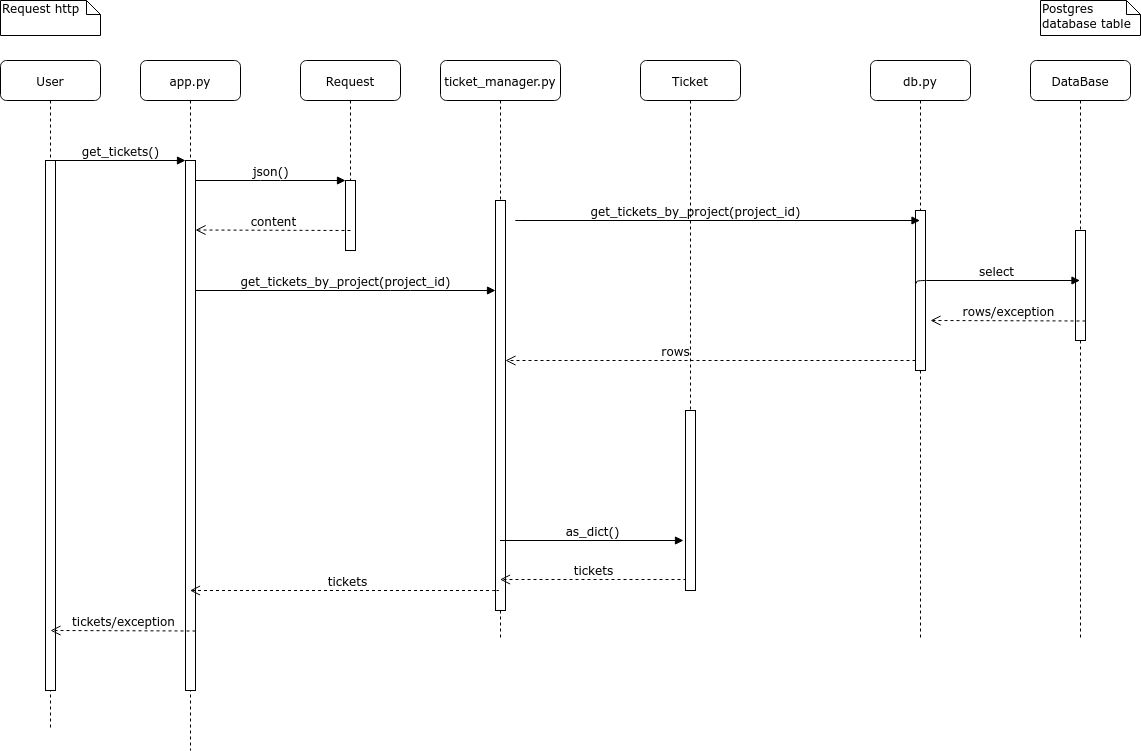

The diagram above was exported from draw.io. Its source (the exported page's mxGraphModel, read from the mxfile embedded in the PNG):
<mxGraphModel dx="1350" dy="804" grid="1" gridSize="10" guides="1" tooltips="1" connect="1" arrows="1" fold="1" page="1" pageScale="1" pageWidth="1100" pageHeight="850" background="#ffffff" math="0" shadow="0">
  <root>
    <mxCell id="0" />
    <mxCell id="1" parent="0" />
    <mxCell id="7baba1c4bc27f4b0-2" value="app.py" style="shape=umlLifeline;perimeter=lifelinePerimeter;whiteSpace=wrap;html=1;container=1;collapsible=0;recursiveResize=0;outlineConnect=0;rounded=1;shadow=0;comic=0;labelBackgroundColor=none;strokeWidth=1;fontFamily=Verdana;fontSize=12;align=center;" parent="1" vertex="1">
      <mxGeometry x="240" y="80" width="100" height="690" as="geometry" />
    </mxCell>
    <mxCell id="7baba1c4bc27f4b0-10" value="" style="html=1;points=[];perimeter=orthogonalPerimeter;rounded=0;shadow=0;comic=0;labelBackgroundColor=none;strokeWidth=1;fontFamily=Verdana;fontSize=12;align=center;" parent="7baba1c4bc27f4b0-2" vertex="1">
      <mxGeometry x="45" y="100" width="10" height="530" as="geometry" />
    </mxCell>
    <mxCell id="7baba1c4bc27f4b0-3" value="Request" style="shape=umlLifeline;perimeter=lifelinePerimeter;whiteSpace=wrap;html=1;container=1;collapsible=0;recursiveResize=0;outlineConnect=0;rounded=1;shadow=0;comic=0;labelBackgroundColor=none;strokeWidth=1;fontFamily=Verdana;fontSize=12;align=center;" parent="1" vertex="1">
      <mxGeometry x="400" y="80" width="100" height="190" as="geometry" />
    </mxCell>
    <mxCell id="7baba1c4bc27f4b0-13" value="" style="html=1;points=[];perimeter=orthogonalPerimeter;rounded=0;shadow=0;comic=0;labelBackgroundColor=none;strokeWidth=1;fontFamily=Verdana;fontSize=12;align=center;" parent="7baba1c4bc27f4b0-3" vertex="1">
      <mxGeometry x="45" y="120" width="10" height="70" as="geometry" />
    </mxCell>
    <mxCell id="7baba1c4bc27f4b0-4" value="ticket_manager.py" style="shape=umlLifeline;perimeter=lifelinePerimeter;whiteSpace=wrap;html=1;container=1;collapsible=0;recursiveResize=0;outlineConnect=0;rounded=1;shadow=0;comic=0;labelBackgroundColor=none;strokeWidth=1;fontFamily=Verdana;fontSize=12;align=center;" parent="1" vertex="1">
      <mxGeometry x="540" y="80" width="120" height="580" as="geometry" />
    </mxCell>
    <mxCell id="7baba1c4bc27f4b0-16" value="" style="html=1;points=[];perimeter=orthogonalPerimeter;rounded=0;shadow=0;comic=0;labelBackgroundColor=none;strokeWidth=1;fontFamily=Verdana;fontSize=12;align=center;" parent="7baba1c4bc27f4b0-4" vertex="1">
      <mxGeometry x="55" y="140" width="10" height="410" as="geometry" />
    </mxCell>
    <mxCell id="7baba1c4bc27f4b0-5" value="db.py" style="shape=umlLifeline;perimeter=lifelinePerimeter;whiteSpace=wrap;html=1;container=1;collapsible=0;recursiveResize=0;outlineConnect=0;rounded=1;shadow=0;comic=0;labelBackgroundColor=none;strokeWidth=1;fontFamily=Verdana;fontSize=12;align=center;" parent="1" vertex="1">
      <mxGeometry x="970" y="80" width="100" height="580" as="geometry" />
    </mxCell>
    <mxCell id="7baba1c4bc27f4b0-19" value="" style="html=1;points=[];perimeter=orthogonalPerimeter;rounded=0;shadow=0;comic=0;labelBackgroundColor=none;strokeWidth=1;fontFamily=Verdana;fontSize=12;align=center;" parent="7baba1c4bc27f4b0-5" vertex="1">
      <mxGeometry x="45" y="150" width="10" height="160" as="geometry" />
    </mxCell>
    <mxCell id="7baba1c4bc27f4b0-8" value="User" style="shape=umlLifeline;perimeter=lifelinePerimeter;whiteSpace=wrap;html=1;container=1;collapsible=0;recursiveResize=0;outlineConnect=0;rounded=1;shadow=0;comic=0;labelBackgroundColor=none;strokeWidth=1;fontFamily=Verdana;fontSize=12;align=center;" parent="1" vertex="1">
      <mxGeometry x="100" y="80" width="100" height="670" as="geometry" />
    </mxCell>
    <mxCell id="7baba1c4bc27f4b0-9" value="" style="html=1;points=[];perimeter=orthogonalPerimeter;rounded=0;shadow=0;comic=0;labelBackgroundColor=none;strokeWidth=1;fontFamily=Verdana;fontSize=12;align=center;" parent="7baba1c4bc27f4b0-8" vertex="1">
      <mxGeometry x="45" y="100" width="10" height="530" as="geometry" />
    </mxCell>
    <mxCell id="7baba1c4bc27f4b0-17" value="get_tickets_by_project(project_id)" style="html=1;verticalAlign=bottom;endArrow=block;labelBackgroundColor=none;fontFamily=Verdana;fontSize=12;edgeStyle=elbowEdgeStyle;elbow=vertical;" parent="1" source="7baba1c4bc27f4b0-10" target="7baba1c4bc27f4b0-16" edge="1">
      <mxGeometry relative="1" as="geometry">
        <mxPoint x="510" y="220" as="sourcePoint" />
        <Array as="points">
          <mxPoint x="500" y="310" />
          <mxPoint x="310" y="290" />
          <mxPoint x="290" y="270" />
        </Array>
      </mxGeometry>
    </mxCell>
    <mxCell id="7baba1c4bc27f4b0-11" value="get_tickets()" style="html=1;verticalAlign=bottom;endArrow=block;entryX=0;entryY=0;labelBackgroundColor=none;fontFamily=Verdana;fontSize=12;edgeStyle=elbowEdgeStyle;elbow=vertical;" parent="1" source="7baba1c4bc27f4b0-9" target="7baba1c4bc27f4b0-10" edge="1">
      <mxGeometry relative="1" as="geometry">
        <mxPoint x="220" y="190" as="sourcePoint" />
      </mxGeometry>
    </mxCell>
    <mxCell id="7baba1c4bc27f4b0-14" value="json()" style="html=1;verticalAlign=bottom;endArrow=block;entryX=0;entryY=0;labelBackgroundColor=none;fontFamily=Verdana;fontSize=12;edgeStyle=elbowEdgeStyle;elbow=vertical;" parent="1" source="7baba1c4bc27f4b0-10" target="7baba1c4bc27f4b0-13" edge="1">
      <mxGeometry relative="1" as="geometry">
        <mxPoint x="370" y="200" as="sourcePoint" />
      </mxGeometry>
    </mxCell>
    <mxCell id="7baba1c4bc27f4b0-43" value="Request http" style="shape=note;whiteSpace=wrap;html=1;size=14;verticalAlign=top;align=left;spacingTop=-6;rounded=0;shadow=0;comic=0;labelBackgroundColor=none;strokeWidth=1;fontFamily=Verdana;fontSize=12" parent="1" vertex="1">
      <mxGeometry x="100" y="20" width="100" height="35" as="geometry" />
    </mxCell>
    <mxCell id="AQk30KsqGPYoAFZJ0W2O-2" value="content" style="html=1;verticalAlign=bottom;endArrow=open;dashed=1;endSize=8;labelBackgroundColor=none;fontFamily=Verdana;fontSize=12;edgeStyle=elbowEdgeStyle;elbow=vertical;" parent="1" target="7baba1c4bc27f4b0-10" edge="1">
      <mxGeometry relative="1" as="geometry">
        <mxPoint x="300" y="249.5" as="targetPoint" />
        <Array as="points">
          <mxPoint x="375" y="249.5" />
          <mxPoint x="405" y="249.5" />
        </Array>
        <mxPoint x="450" y="250" as="sourcePoint" />
      </mxGeometry>
    </mxCell>
    <mxCell id="AQk30KsqGPYoAFZJ0W2O-8" value="tickets" style="html=1;verticalAlign=bottom;endArrow=open;dashed=1;endSize=8;labelBackgroundColor=none;fontFamily=Verdana;fontSize=12;edgeStyle=elbowEdgeStyle;elbow=vertical;" parent="1" target="7baba1c4bc27f4b0-2" edge="1">
      <mxGeometry relative="1" as="geometry">
        <mxPoint x="390" y="460" as="targetPoint" />
        <Array as="points">
          <mxPoint x="600" y="610" />
          <mxPoint x="550.5" y="460" />
        </Array>
        <mxPoint x="596" y="610" as="sourcePoint" />
      </mxGeometry>
    </mxCell>
    <mxCell id="BdObkarRPOqYNrUqYJgR-1" value="DataBase" style="shape=umlLifeline;perimeter=lifelinePerimeter;whiteSpace=wrap;html=1;container=1;collapsible=0;recursiveResize=0;outlineConnect=0;rounded=1;shadow=0;comic=0;labelBackgroundColor=none;strokeWidth=1;fontFamily=Verdana;fontSize=12;align=center;" parent="1" vertex="1">
      <mxGeometry x="1130" y="80" width="100" height="580" as="geometry" />
    </mxCell>
    <mxCell id="BdObkarRPOqYNrUqYJgR-2" value="" style="html=1;points=[];perimeter=orthogonalPerimeter;rounded=0;shadow=0;comic=0;labelBackgroundColor=none;strokeWidth=1;fontFamily=Verdana;fontSize=12;align=center;" parent="BdObkarRPOqYNrUqYJgR-1" vertex="1">
      <mxGeometry x="45" y="170" width="10" height="110" as="geometry" />
    </mxCell>
    <mxCell id="BdObkarRPOqYNrUqYJgR-3" value="Postgres database table" style="shape=note;whiteSpace=wrap;html=1;size=14;verticalAlign=top;align=left;spacingTop=-6;rounded=0;shadow=0;comic=0;labelBackgroundColor=none;strokeWidth=1;fontFamily=Verdana;fontSize=12" parent="1" vertex="1">
      <mxGeometry x="1140" y="20" width="100" height="35" as="geometry" />
    </mxCell>
    <mxCell id="BdObkarRPOqYNrUqYJgR-5" value="select" style="html=1;verticalAlign=bottom;endArrow=block;labelBackgroundColor=none;fontFamily=Verdana;fontSize=12;edgeStyle=elbowEdgeStyle;elbow=vertical;exitX=0.1;exitY=0.455;exitDx=0;exitDy=0;exitPerimeter=0;" parent="1" source="7baba1c4bc27f4b0-19" edge="1">
      <mxGeometry relative="1" as="geometry">
        <mxPoint x="1030" y="297" as="sourcePoint" />
        <mxPoint x="1179.5" y="300" as="targetPoint" />
        <Array as="points">
          <mxPoint x="1030" y="300" />
        </Array>
      </mxGeometry>
    </mxCell>
    <mxCell id="BdObkarRPOqYNrUqYJgR-7" value="tickets" style="html=1;verticalAlign=bottom;endArrow=open;dashed=1;endSize=8;labelBackgroundColor=none;fontFamily=Verdana;fontSize=12;edgeStyle=elbowEdgeStyle;elbow=vertical;exitX=0.1;exitY=0.939;exitDx=0;exitDy=0;exitPerimeter=0;" parent="1" source="-eMUSx5abZBOrMtT8ZBL-10" target="7baba1c4bc27f4b0-4" edge="1">
      <mxGeometry relative="1" as="geometry">
        <mxPoint x="620" y="369.5" as="targetPoint" />
        <Array as="points">
          <mxPoint x="680" y="599" />
          <mxPoint x="730" y="369.5" />
        </Array>
        <mxPoint x="775" y="370" as="sourcePoint" />
      </mxGeometry>
    </mxCell>
    <mxCell id="-eMUSx5abZBOrMtT8ZBL-1" value="rows" style="html=1;verticalAlign=bottom;endArrow=open;dashed=1;endSize=8;labelBackgroundColor=none;fontFamily=Verdana;fontSize=12;edgeStyle=elbowEdgeStyle;elbow=vertical;" parent="1" source="7baba1c4bc27f4b0-19" edge="1">
      <mxGeometry x="0.1727" relative="1" as="geometry">
        <mxPoint x="605" y="380" as="targetPoint" />
        <Array as="points">
          <mxPoint x="1020" y="380" />
          <mxPoint x="915" y="315" />
        </Array>
        <mxPoint x="960" y="340" as="sourcePoint" />
        <mxPoint as="offset" />
      </mxGeometry>
    </mxCell>
    <mxCell id="-eMUSx5abZBOrMtT8ZBL-7" value="tickets/exception" style="html=1;verticalAlign=bottom;endArrow=open;dashed=1;endSize=8;labelBackgroundColor=none;fontFamily=Verdana;fontSize=12;edgeStyle=elbowEdgeStyle;elbow=vertical;" parent="1" edge="1">
      <mxGeometry relative="1" as="geometry">
        <mxPoint x="150" y="650" as="targetPoint" />
        <Array as="points">
          <mxPoint x="220" y="650" />
          <mxPoint x="250" y="650" />
        </Array>
        <mxPoint x="295" y="650.5" as="sourcePoint" />
      </mxGeometry>
    </mxCell>
    <mxCell id="-eMUSx5abZBOrMtT8ZBL-8" value="get_tickets_by_project(project_id)" style="html=1;verticalAlign=bottom;endArrow=block;labelBackgroundColor=none;fontFamily=Verdana;fontSize=12;edgeStyle=elbowEdgeStyle;elbow=vertical;" parent="1" edge="1">
      <mxGeometry relative="1" as="geometry">
        <mxPoint x="650" y="240" as="sourcePoint" />
        <Array as="points">
          <mxPoint x="610" y="240" />
          <mxPoint x="300.5" y="210" />
          <mxPoint x="280.5" y="190" />
        </Array>
        <mxPoint x="1019.5" y="240" as="targetPoint" />
      </mxGeometry>
    </mxCell>
    <mxCell id="-eMUSx5abZBOrMtT8ZBL-9" value="Ticket" style="shape=umlLifeline;perimeter=lifelinePerimeter;whiteSpace=wrap;html=1;container=1;collapsible=0;recursiveResize=0;outlineConnect=0;rounded=1;shadow=0;comic=0;labelBackgroundColor=none;strokeWidth=1;fontFamily=Verdana;fontSize=12;align=center;" parent="1" vertex="1">
      <mxGeometry x="740" y="80" width="100" height="350" as="geometry" />
    </mxCell>
    <mxCell id="-eMUSx5abZBOrMtT8ZBL-11" value="as_dict()" style="html=1;verticalAlign=bottom;endArrow=block;entryX=-0.2;entryY=0.722;labelBackgroundColor=none;fontFamily=Verdana;fontSize=12;edgeStyle=elbowEdgeStyle;elbow=vertical;entryDx=0;entryDy=0;entryPerimeter=0;" parent="1" source="7baba1c4bc27f4b0-4" target="-eMUSx5abZBOrMtT8ZBL-10" edge="1">
      <mxGeometry relative="1" as="geometry">
        <mxPoint x="630" y="560" as="sourcePoint" />
        <mxPoint x="760" y="340" as="targetPoint" />
        <Array as="points">
          <mxPoint x="710" y="560" />
        </Array>
      </mxGeometry>
    </mxCell>
    <mxCell id="-eMUSx5abZBOrMtT8ZBL-13" value="rows/exception" style="html=1;verticalAlign=bottom;endArrow=open;dashed=1;endSize=8;labelBackgroundColor=none;fontFamily=Verdana;fontSize=12;edgeStyle=elbowEdgeStyle;elbow=vertical;" parent="1" edge="1">
      <mxGeometry relative="1" as="geometry">
        <mxPoint x="1030" y="340" as="targetPoint" />
        <Array as="points">
          <mxPoint x="1110" y="340" />
          <mxPoint x="1140" y="340" />
        </Array>
        <mxPoint x="1185" y="340.5" as="sourcePoint" />
      </mxGeometry>
    </mxCell>
    <mxCell id="-eMUSx5abZBOrMtT8ZBL-10" value="" style="html=1;points=[];perimeter=orthogonalPerimeter;rounded=0;shadow=0;comic=0;labelBackgroundColor=none;strokeWidth=1;fontFamily=Verdana;fontSize=12;align=center;" parent="1" vertex="1">
      <mxGeometry x="785" y="430" width="10" height="180" as="geometry" />
    </mxCell>
  </root>
</mxGraphModel>